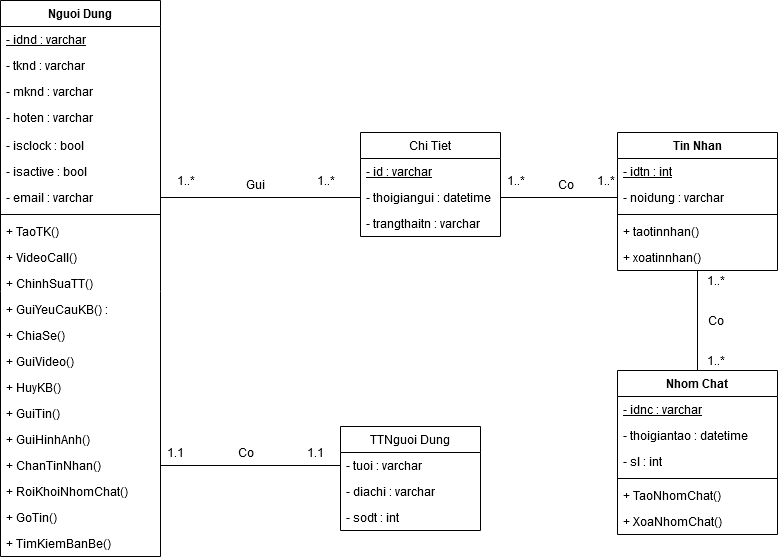

The diagram above was exported from draw.io. Its source (the exported page's mxGraphModel, read from the mxfile embedded in the PNG):
<mxGraphModel dx="868" dy="439" grid="1" gridSize="10" guides="1" tooltips="1" connect="1" arrows="1" fold="1" page="1" pageScale="1" pageWidth="827" pageHeight="1169" math="0" shadow="0">
  <root>
    <mxCell id="WIyWlLk6GJQsqaUBKTNV-0" />
    <mxCell id="WIyWlLk6GJQsqaUBKTNV-1" parent="WIyWlLk6GJQsqaUBKTNV-0" />
    <mxCell id="VGUKHmXLUvBfdCZ7_Sph-4" value="Nguoi Dung" style="swimlane;fontStyle=1;align=center;verticalAlign=top;childLayout=stackLayout;horizontal=1;startSize=26;horizontalStack=0;resizeParent=1;resizeParentMax=0;resizeLast=0;collapsible=1;marginBottom=0;" parent="WIyWlLk6GJQsqaUBKTNV-1" vertex="1">
      <mxGeometry x="30" y="30" width="160" height="556" as="geometry" />
    </mxCell>
    <mxCell id="VGUKHmXLUvBfdCZ7_Sph-5" value="- idnd : varchar" style="text;strokeColor=none;fillColor=none;align=left;verticalAlign=top;spacingLeft=4;spacingRight=4;overflow=hidden;rotatable=0;points=[[0,0.5],[1,0.5]];portConstraint=eastwest;fontStyle=4" parent="VGUKHmXLUvBfdCZ7_Sph-4" vertex="1">
      <mxGeometry y="26" width="160" height="26" as="geometry" />
    </mxCell>
    <mxCell id="VGUKHmXLUvBfdCZ7_Sph-8" value="- tknd : varchar" style="text;strokeColor=none;fillColor=none;align=left;verticalAlign=top;spacingLeft=4;spacingRight=4;overflow=hidden;rotatable=0;points=[[0,0.5],[1,0.5]];portConstraint=eastwest;" parent="VGUKHmXLUvBfdCZ7_Sph-4" vertex="1">
      <mxGeometry y="52" width="160" height="26" as="geometry" />
    </mxCell>
    <mxCell id="VGUKHmXLUvBfdCZ7_Sph-9" value="- mknd : varchar" style="text;strokeColor=none;fillColor=none;align=left;verticalAlign=top;spacingLeft=4;spacingRight=4;overflow=hidden;rotatable=0;points=[[0,0.5],[1,0.5]];portConstraint=eastwest;" parent="VGUKHmXLUvBfdCZ7_Sph-4" vertex="1">
      <mxGeometry y="78" width="160" height="26" as="geometry" />
    </mxCell>
    <mxCell id="VGUKHmXLUvBfdCZ7_Sph-10" value="- hoten : varchar" style="text;strokeColor=none;fillColor=none;align=left;verticalAlign=top;spacingLeft=4;spacingRight=4;overflow=hidden;rotatable=0;points=[[0,0.5],[1,0.5]];portConstraint=eastwest;" parent="VGUKHmXLUvBfdCZ7_Sph-4" vertex="1">
      <mxGeometry y="104" width="160" height="28" as="geometry" />
    </mxCell>
    <mxCell id="QakS2AksyViI2hFQ-Z2l-8" value="- isclock : bool" style="text;strokeColor=none;fillColor=none;align=left;verticalAlign=top;spacingLeft=4;spacingRight=4;overflow=hidden;rotatable=0;points=[[0,0.5],[1,0.5]];portConstraint=eastwest;" vertex="1" parent="VGUKHmXLUvBfdCZ7_Sph-4">
      <mxGeometry y="132" width="160" height="26" as="geometry" />
    </mxCell>
    <mxCell id="VGUKHmXLUvBfdCZ7_Sph-27" value="- isactive : bool" style="text;strokeColor=none;fillColor=none;align=left;verticalAlign=top;spacingLeft=4;spacingRight=4;overflow=hidden;rotatable=0;points=[[0,0.5],[1,0.5]];portConstraint=eastwest;" parent="VGUKHmXLUvBfdCZ7_Sph-4" vertex="1">
      <mxGeometry y="158" width="160" height="26" as="geometry" />
    </mxCell>
    <mxCell id="VGUKHmXLUvBfdCZ7_Sph-12" value="- email : varchar" style="text;strokeColor=none;fillColor=none;align=left;verticalAlign=top;spacingLeft=4;spacingRight=4;overflow=hidden;rotatable=0;points=[[0,0.5],[1,0.5]];portConstraint=eastwest;" parent="VGUKHmXLUvBfdCZ7_Sph-4" vertex="1">
      <mxGeometry y="184" width="160" height="26" as="geometry" />
    </mxCell>
    <mxCell id="VGUKHmXLUvBfdCZ7_Sph-6" value="" style="line;strokeWidth=1;fillColor=none;align=left;verticalAlign=middle;spacingTop=-1;spacingLeft=3;spacingRight=3;rotatable=0;labelPosition=right;points=[];portConstraint=eastwest;" parent="VGUKHmXLUvBfdCZ7_Sph-4" vertex="1">
      <mxGeometry y="210" width="160" height="8" as="geometry" />
    </mxCell>
    <mxCell id="VGUKHmXLUvBfdCZ7_Sph-7" value="+ TaoTK() " style="text;strokeColor=none;fillColor=none;align=left;verticalAlign=top;spacingLeft=4;spacingRight=4;overflow=hidden;rotatable=0;points=[[0,0.5],[1,0.5]];portConstraint=eastwest;" parent="VGUKHmXLUvBfdCZ7_Sph-4" vertex="1">
      <mxGeometry y="218" width="160" height="26" as="geometry" />
    </mxCell>
    <mxCell id="VGUKHmXLUvBfdCZ7_Sph-34" value="+ VideoCall() " style="text;strokeColor=none;fillColor=none;align=left;verticalAlign=top;spacingLeft=4;spacingRight=4;overflow=hidden;rotatable=0;points=[[0,0.5],[1,0.5]];portConstraint=eastwest;" parent="VGUKHmXLUvBfdCZ7_Sph-4" vertex="1">
      <mxGeometry y="244" width="160" height="26" as="geometry" />
    </mxCell>
    <mxCell id="VGUKHmXLUvBfdCZ7_Sph-14" value="+ ChinhSuaTT() " style="text;strokeColor=none;fillColor=none;align=left;verticalAlign=top;spacingLeft=4;spacingRight=4;overflow=hidden;rotatable=0;points=[[0,0.5],[1,0.5]];portConstraint=eastwest;" parent="VGUKHmXLUvBfdCZ7_Sph-4" vertex="1">
      <mxGeometry y="270" width="160" height="26" as="geometry" />
    </mxCell>
    <mxCell id="VGUKHmXLUvBfdCZ7_Sph-17" value="+ GuiYeuCauKB() : " style="text;strokeColor=none;fillColor=none;align=left;verticalAlign=top;spacingLeft=4;spacingRight=4;overflow=hidden;rotatable=0;points=[[0,0.5],[1,0.5]];portConstraint=eastwest;" parent="VGUKHmXLUvBfdCZ7_Sph-4" vertex="1">
      <mxGeometry y="296" width="160" height="26" as="geometry" />
    </mxCell>
    <mxCell id="VGUKHmXLUvBfdCZ7_Sph-21" value="+ ChiaSe()" style="text;strokeColor=none;fillColor=none;align=left;verticalAlign=top;spacingLeft=4;spacingRight=4;overflow=hidden;rotatable=0;points=[[0,0.5],[1,0.5]];portConstraint=eastwest;" parent="VGUKHmXLUvBfdCZ7_Sph-4" vertex="1">
      <mxGeometry y="322" width="160" height="26" as="geometry" />
    </mxCell>
    <mxCell id="VGUKHmXLUvBfdCZ7_Sph-32" value="+ GuiVideo()" style="text;strokeColor=none;fillColor=none;align=left;verticalAlign=top;spacingLeft=4;spacingRight=4;overflow=hidden;rotatable=0;points=[[0,0.5],[1,0.5]];portConstraint=eastwest;" parent="VGUKHmXLUvBfdCZ7_Sph-4" vertex="1">
      <mxGeometry y="348" width="160" height="26" as="geometry" />
    </mxCell>
    <mxCell id="VGUKHmXLUvBfdCZ7_Sph-23" value="+ HuyKB()" style="text;strokeColor=none;fillColor=none;align=left;verticalAlign=top;spacingLeft=4;spacingRight=4;overflow=hidden;rotatable=0;points=[[0,0.5],[1,0.5]];portConstraint=eastwest;" parent="VGUKHmXLUvBfdCZ7_Sph-4" vertex="1">
      <mxGeometry y="374" width="160" height="26" as="geometry" />
    </mxCell>
    <mxCell id="VGUKHmXLUvBfdCZ7_Sph-15" value="+ GuiTin()" style="text;strokeColor=none;fillColor=none;align=left;verticalAlign=top;spacingLeft=4;spacingRight=4;overflow=hidden;rotatable=0;points=[[0,0.5],[1,0.5]];portConstraint=eastwest;" parent="VGUKHmXLUvBfdCZ7_Sph-4" vertex="1">
      <mxGeometry y="400" width="160" height="26" as="geometry" />
    </mxCell>
    <mxCell id="VGUKHmXLUvBfdCZ7_Sph-30" value="+ GuiHinhAnh()" style="text;strokeColor=none;fillColor=none;align=left;verticalAlign=top;spacingLeft=4;spacingRight=4;overflow=hidden;rotatable=0;points=[[0,0.5],[1,0.5]];portConstraint=eastwest;" parent="VGUKHmXLUvBfdCZ7_Sph-4" vertex="1">
      <mxGeometry y="426" width="160" height="26" as="geometry" />
    </mxCell>
    <mxCell id="VGUKHmXLUvBfdCZ7_Sph-36" value="+ ChanTinNhan()" style="text;strokeColor=none;fillColor=none;align=left;verticalAlign=top;spacingLeft=4;spacingRight=4;overflow=hidden;rotatable=0;points=[[0,0.5],[1,0.5]];portConstraint=eastwest;" parent="VGUKHmXLUvBfdCZ7_Sph-4" vertex="1">
      <mxGeometry y="452" width="160" height="26" as="geometry" />
    </mxCell>
    <mxCell id="r3ix5xO48ENUAizz9xUp-10" value="+ RoiKhoiNhomChat()" style="text;strokeColor=none;fillColor=none;align=left;verticalAlign=top;spacingLeft=4;spacingRight=4;overflow=hidden;rotatable=0;points=[[0,0.5],[1,0.5]];portConstraint=eastwest;" parent="VGUKHmXLUvBfdCZ7_Sph-4" vertex="1">
      <mxGeometry y="478" width="160" height="26" as="geometry" />
    </mxCell>
    <mxCell id="VGUKHmXLUvBfdCZ7_Sph-16" value="+ GoTin()" style="text;strokeColor=none;fillColor=none;align=left;verticalAlign=top;spacingLeft=4;spacingRight=4;overflow=hidden;rotatable=0;points=[[0,0.5],[1,0.5]];portConstraint=eastwest;" parent="VGUKHmXLUvBfdCZ7_Sph-4" vertex="1">
      <mxGeometry y="504" width="160" height="26" as="geometry" />
    </mxCell>
    <mxCell id="VGUKHmXLUvBfdCZ7_Sph-33" value="+ TimKiemBanBe()" style="text;strokeColor=none;fillColor=none;align=left;verticalAlign=top;spacingLeft=4;spacingRight=4;overflow=hidden;rotatable=0;points=[[0,0.5],[1,0.5]];portConstraint=eastwest;" parent="VGUKHmXLUvBfdCZ7_Sph-4" vertex="1">
      <mxGeometry y="530" width="160" height="26" as="geometry" />
    </mxCell>
    <mxCell id="r3ix5xO48ENUAizz9xUp-6" style="edgeStyle=orthogonalEdgeStyle;rounded=0;orthogonalLoop=1;jettySize=auto;html=1;exitX=0.5;exitY=1;exitDx=0;exitDy=0;entryX=0.5;entryY=0;entryDx=0;entryDy=0;endArrow=none;endFill=0;" parent="WIyWlLk6GJQsqaUBKTNV-1" source="VGUKHmXLUvBfdCZ7_Sph-18" target="r3ix5xO48ENUAizz9xUp-0" edge="1">
      <mxGeometry relative="1" as="geometry" />
    </mxCell>
    <mxCell id="VGUKHmXLUvBfdCZ7_Sph-18" value="Tin Nhan" style="swimlane;fontStyle=1;align=center;verticalAlign=top;childLayout=stackLayout;horizontal=1;startSize=26;horizontalStack=0;resizeParent=1;resizeParentMax=0;resizeLast=0;collapsible=1;marginBottom=0;" parent="WIyWlLk6GJQsqaUBKTNV-1" vertex="1">
      <mxGeometry x="647" y="162" width="160" height="138" as="geometry" />
    </mxCell>
    <mxCell id="VGUKHmXLUvBfdCZ7_Sph-19" value="- idtn : int" style="text;strokeColor=none;fillColor=none;align=left;verticalAlign=top;spacingLeft=4;spacingRight=4;overflow=hidden;rotatable=0;points=[[0,0.5],[1,0.5]];portConstraint=eastwest;fontStyle=4" parent="VGUKHmXLUvBfdCZ7_Sph-18" vertex="1">
      <mxGeometry y="26" width="160" height="26" as="geometry" />
    </mxCell>
    <mxCell id="VGUKHmXLUvBfdCZ7_Sph-24" value="- noidung : varchar" style="text;strokeColor=none;fillColor=none;align=left;verticalAlign=top;spacingLeft=4;spacingRight=4;overflow=hidden;rotatable=0;points=[[0,0.5],[1,0.5]];portConstraint=eastwest;" parent="VGUKHmXLUvBfdCZ7_Sph-18" vertex="1">
      <mxGeometry y="52" width="160" height="26" as="geometry" />
    </mxCell>
    <mxCell id="VGUKHmXLUvBfdCZ7_Sph-20" value="" style="line;strokeWidth=1;fillColor=none;align=left;verticalAlign=middle;spacingTop=-1;spacingLeft=3;spacingRight=3;rotatable=0;labelPosition=right;points=[];portConstraint=eastwest;" parent="VGUKHmXLUvBfdCZ7_Sph-18" vertex="1">
      <mxGeometry y="78" width="160" height="8" as="geometry" />
    </mxCell>
    <mxCell id="VGUKHmXLUvBfdCZ7_Sph-47" value="+ taotinnhan()" style="text;strokeColor=none;fillColor=none;align=left;verticalAlign=top;spacingLeft=4;spacingRight=4;overflow=hidden;rotatable=0;points=[[0,0.5],[1,0.5]];portConstraint=eastwest;" parent="VGUKHmXLUvBfdCZ7_Sph-18" vertex="1">
      <mxGeometry y="86" width="160" height="26" as="geometry" />
    </mxCell>
    <mxCell id="VGUKHmXLUvBfdCZ7_Sph-48" value="+ xoatinnhan()" style="text;strokeColor=none;fillColor=none;align=left;verticalAlign=top;spacingLeft=4;spacingRight=4;overflow=hidden;rotatable=0;points=[[0,0.5],[1,0.5]];portConstraint=eastwest;" parent="VGUKHmXLUvBfdCZ7_Sph-18" vertex="1">
      <mxGeometry y="112" width="160" height="26" as="geometry" />
    </mxCell>
    <mxCell id="VGUKHmXLUvBfdCZ7_Sph-40" value="1..*" style="text;html=1;align=center;verticalAlign=middle;resizable=0;points=[];autosize=1;" parent="WIyWlLk6GJQsqaUBKTNV-1" vertex="1">
      <mxGeometry x="200" y="200" width="30" height="20" as="geometry" />
    </mxCell>
    <mxCell id="VGUKHmXLUvBfdCZ7_Sph-41" value="Gui" style="text;html=1;align=center;verticalAlign=middle;resizable=0;points=[];autosize=1;" parent="WIyWlLk6GJQsqaUBKTNV-1" vertex="1">
      <mxGeometry x="270" y="204" width="30" height="20" as="geometry" />
    </mxCell>
    <mxCell id="VGUKHmXLUvBfdCZ7_Sph-46" value="1..*" style="text;html=1;align=center;verticalAlign=middle;resizable=0;points=[];autosize=1;" parent="WIyWlLk6GJQsqaUBKTNV-1" vertex="1">
      <mxGeometry x="620" y="200" width="30" height="20" as="geometry" />
    </mxCell>
    <mxCell id="VGUKHmXLUvBfdCZ7_Sph-50" value="Chi Tiet" style="swimlane;fontStyle=0;childLayout=stackLayout;horizontal=1;startSize=26;fillColor=none;horizontalStack=0;resizeParent=1;resizeParentMax=0;resizeLast=0;collapsible=1;marginBottom=0;align=center;" parent="WIyWlLk6GJQsqaUBKTNV-1" vertex="1">
      <mxGeometry x="390" y="162" width="140" height="104" as="geometry" />
    </mxCell>
    <mxCell id="VGUKHmXLUvBfdCZ7_Sph-56" value="- id : varchar" style="text;strokeColor=none;fillColor=none;align=left;verticalAlign=top;spacingLeft=4;spacingRight=4;overflow=hidden;rotatable=0;points=[[0,0.5],[1,0.5]];portConstraint=eastwest;fontStyle=4" parent="VGUKHmXLUvBfdCZ7_Sph-50" vertex="1">
      <mxGeometry y="26" width="140" height="26" as="geometry" />
    </mxCell>
    <mxCell id="VGUKHmXLUvBfdCZ7_Sph-29" value="- thoigiangui : datetime" style="text;strokeColor=none;fillColor=none;align=left;verticalAlign=top;spacingLeft=4;spacingRight=4;overflow=hidden;rotatable=0;points=[[0,0.5],[1,0.5]];portConstraint=eastwest;" parent="VGUKHmXLUvBfdCZ7_Sph-50" vertex="1">
      <mxGeometry y="52" width="140" height="26" as="geometry" />
    </mxCell>
    <mxCell id="VGUKHmXLUvBfdCZ7_Sph-31" value="- trangthaitn : varchar" style="text;strokeColor=none;fillColor=none;align=left;verticalAlign=top;spacingLeft=4;spacingRight=4;overflow=hidden;rotatable=0;points=[[0,0.5],[1,0.5]];portConstraint=eastwest;" parent="VGUKHmXLUvBfdCZ7_Sph-50" vertex="1">
      <mxGeometry y="78" width="140" height="26" as="geometry" />
    </mxCell>
    <mxCell id="VGUKHmXLUvBfdCZ7_Sph-57" value="1..*" style="text;html=1;align=center;verticalAlign=middle;resizable=0;points=[];autosize=1;" parent="WIyWlLk6GJQsqaUBKTNV-1" vertex="1">
      <mxGeometry x="530" y="200" width="30" height="20" as="geometry" />
    </mxCell>
    <mxCell id="VGUKHmXLUvBfdCZ7_Sph-58" value="1..*" style="text;html=1;align=center;verticalAlign=middle;resizable=0;points=[];autosize=1;" parent="WIyWlLk6GJQsqaUBKTNV-1" vertex="1">
      <mxGeometry x="340" y="200" width="30" height="20" as="geometry" />
    </mxCell>
    <mxCell id="VGUKHmXLUvBfdCZ7_Sph-59" style="edgeStyle=orthogonalEdgeStyle;rounded=0;orthogonalLoop=1;jettySize=auto;html=1;exitX=0;exitY=0.5;exitDx=0;exitDy=0;entryX=1;entryY=0.5;entryDx=0;entryDy=0;startArrow=none;startFill=0;endArrow=none;endFill=0;" parent="WIyWlLk6GJQsqaUBKTNV-1" source="VGUKHmXLUvBfdCZ7_Sph-29" edge="1">
      <mxGeometry relative="1" as="geometry">
        <mxPoint x="190" y="227" as="targetPoint" />
      </mxGeometry>
    </mxCell>
    <mxCell id="VGUKHmXLUvBfdCZ7_Sph-61" value="Co" style="text;html=1;align=center;verticalAlign=middle;resizable=0;points=[];autosize=1;" parent="WIyWlLk6GJQsqaUBKTNV-1" vertex="1">
      <mxGeometry x="580" y="204" width="30" height="20" as="geometry" />
    </mxCell>
    <mxCell id="VGUKHmXLUvBfdCZ7_Sph-63" style="edgeStyle=orthogonalEdgeStyle;rounded=0;orthogonalLoop=1;jettySize=auto;html=1;exitX=1;exitY=0.5;exitDx=0;exitDy=0;entryX=0;entryY=0.5;entryDx=0;entryDy=0;startArrow=none;startFill=0;endArrow=none;endFill=0;" parent="WIyWlLk6GJQsqaUBKTNV-1" source="VGUKHmXLUvBfdCZ7_Sph-29" target="VGUKHmXLUvBfdCZ7_Sph-24" edge="1">
      <mxGeometry relative="1" as="geometry" />
    </mxCell>
    <mxCell id="r3ix5xO48ENUAizz9xUp-0" value="Nhom Chat" style="swimlane;fontStyle=1;align=center;verticalAlign=top;childLayout=stackLayout;horizontal=1;startSize=26;horizontalStack=0;resizeParent=1;resizeParentMax=0;resizeLast=0;collapsible=1;marginBottom=0;" parent="WIyWlLk6GJQsqaUBKTNV-1" vertex="1">
      <mxGeometry x="647" y="400" width="160" height="164" as="geometry" />
    </mxCell>
    <mxCell id="r3ix5xO48ENUAizz9xUp-1" value="- idnc : varchar" style="text;strokeColor=none;fillColor=none;align=left;verticalAlign=top;spacingLeft=4;spacingRight=4;overflow=hidden;rotatable=0;points=[[0,0.5],[1,0.5]];portConstraint=eastwest;fontStyle=4" parent="r3ix5xO48ENUAizz9xUp-0" vertex="1">
      <mxGeometry y="26" width="160" height="26" as="geometry" />
    </mxCell>
    <mxCell id="QakS2AksyViI2hFQ-Z2l-12" value="- thoigiantao : datetime" style="text;strokeColor=none;fillColor=none;align=left;verticalAlign=top;spacingLeft=4;spacingRight=4;overflow=hidden;rotatable=0;points=[[0,0.5],[1,0.5]];portConstraint=eastwest;" vertex="1" parent="r3ix5xO48ENUAizz9xUp-0">
      <mxGeometry y="52" width="160" height="26" as="geometry" />
    </mxCell>
    <mxCell id="r3ix5xO48ENUAizz9xUp-4" value="- sl : int" style="text;strokeColor=none;fillColor=none;align=left;verticalAlign=top;spacingLeft=4;spacingRight=4;overflow=hidden;rotatable=0;points=[[0,0.5],[1,0.5]];portConstraint=eastwest;" parent="r3ix5xO48ENUAizz9xUp-0" vertex="1">
      <mxGeometry y="78" width="160" height="26" as="geometry" />
    </mxCell>
    <mxCell id="r3ix5xO48ENUAizz9xUp-2" value="" style="line;strokeWidth=1;fillColor=none;align=left;verticalAlign=middle;spacingTop=-1;spacingLeft=3;spacingRight=3;rotatable=0;labelPosition=right;points=[];portConstraint=eastwest;" parent="r3ix5xO48ENUAizz9xUp-0" vertex="1">
      <mxGeometry y="104" width="160" height="8" as="geometry" />
    </mxCell>
    <mxCell id="VGUKHmXLUvBfdCZ7_Sph-22" value="+ TaoNhomChat()" style="text;strokeColor=none;fillColor=none;align=left;verticalAlign=top;spacingLeft=4;spacingRight=4;overflow=hidden;rotatable=0;points=[[0,0.5],[1,0.5]];portConstraint=eastwest;" parent="r3ix5xO48ENUAizz9xUp-0" vertex="1">
      <mxGeometry y="112" width="160" height="26" as="geometry" />
    </mxCell>
    <mxCell id="r3ix5xO48ENUAizz9xUp-5" value="+ XoaNhomChat()" style="text;strokeColor=none;fillColor=none;align=left;verticalAlign=top;spacingLeft=4;spacingRight=4;overflow=hidden;rotatable=0;points=[[0,0.5],[1,0.5]];portConstraint=eastwest;" parent="r3ix5xO48ENUAizz9xUp-0" vertex="1">
      <mxGeometry y="138" width="160" height="26" as="geometry" />
    </mxCell>
    <mxCell id="r3ix5xO48ENUAizz9xUp-7" value="1..*" style="text;html=1;align=center;verticalAlign=middle;resizable=0;points=[];autosize=1;" parent="WIyWlLk6GJQsqaUBKTNV-1" vertex="1">
      <mxGeometry x="730" y="300" width="30" height="20" as="geometry" />
    </mxCell>
    <mxCell id="r3ix5xO48ENUAizz9xUp-8" value="1..*" style="text;html=1;align=center;verticalAlign=middle;resizable=0;points=[];autosize=1;" parent="WIyWlLk6GJQsqaUBKTNV-1" vertex="1">
      <mxGeometry x="730" y="380" width="30" height="20" as="geometry" />
    </mxCell>
    <mxCell id="r3ix5xO48ENUAizz9xUp-9" value="Co" style="text;html=1;align=center;verticalAlign=middle;resizable=0;points=[];autosize=1;" parent="WIyWlLk6GJQsqaUBKTNV-1" vertex="1">
      <mxGeometry x="730" y="340" width="30" height="20" as="geometry" />
    </mxCell>
    <mxCell id="QakS2AksyViI2hFQ-Z2l-0" value="TTNguoi Dung" style="swimlane;fontStyle=0;childLayout=stackLayout;horizontal=1;startSize=26;fillColor=none;horizontalStack=0;resizeParent=1;resizeParentMax=0;resizeLast=0;collapsible=1;marginBottom=0;" vertex="1" parent="WIyWlLk6GJQsqaUBKTNV-1">
      <mxGeometry x="370" y="456" width="140" height="104" as="geometry" />
    </mxCell>
    <mxCell id="QakS2AksyViI2hFQ-Z2l-1" value="- tuoi : varchar" style="text;strokeColor=none;fillColor=none;align=left;verticalAlign=top;spacingLeft=4;spacingRight=4;overflow=hidden;rotatable=0;points=[[0,0.5],[1,0.5]];portConstraint=eastwest;" vertex="1" parent="QakS2AksyViI2hFQ-Z2l-0">
      <mxGeometry y="26" width="140" height="26" as="geometry" />
    </mxCell>
    <mxCell id="QakS2AksyViI2hFQ-Z2l-2" value="- diachi : varchar" style="text;strokeColor=none;fillColor=none;align=left;verticalAlign=top;spacingLeft=4;spacingRight=4;overflow=hidden;rotatable=0;points=[[0,0.5],[1,0.5]];portConstraint=eastwest;" vertex="1" parent="QakS2AksyViI2hFQ-Z2l-0">
      <mxGeometry y="52" width="140" height="26" as="geometry" />
    </mxCell>
    <mxCell id="QakS2AksyViI2hFQ-Z2l-9" value="- sodt : int" style="text;strokeColor=none;fillColor=none;align=left;verticalAlign=top;spacingLeft=4;spacingRight=4;overflow=hidden;rotatable=0;points=[[0,0.5],[1,0.5]];portConstraint=eastwest;" vertex="1" parent="QakS2AksyViI2hFQ-Z2l-0">
      <mxGeometry y="78" width="140" height="26" as="geometry" />
    </mxCell>
    <mxCell id="QakS2AksyViI2hFQ-Z2l-4" style="edgeStyle=orthogonalEdgeStyle;rounded=0;orthogonalLoop=1;jettySize=auto;html=1;exitX=1;exitY=0.5;exitDx=0;exitDy=0;endArrow=none;endFill=0;" edge="1" parent="WIyWlLk6GJQsqaUBKTNV-1" source="VGUKHmXLUvBfdCZ7_Sph-36" target="QakS2AksyViI2hFQ-Z2l-1">
      <mxGeometry relative="1" as="geometry" />
    </mxCell>
    <mxCell id="QakS2AksyViI2hFQ-Z2l-5" value="Co" style="text;html=1;align=center;verticalAlign=middle;resizable=0;points=[];autosize=1;" vertex="1" parent="WIyWlLk6GJQsqaUBKTNV-1">
      <mxGeometry x="260" y="472" width="30" height="20" as="geometry" />
    </mxCell>
    <mxCell id="QakS2AksyViI2hFQ-Z2l-6" value="1.1" style="text;html=1;align=center;verticalAlign=middle;resizable=0;points=[];autosize=1;" vertex="1" parent="WIyWlLk6GJQsqaUBKTNV-1">
      <mxGeometry x="330" y="472" width="30" height="20" as="geometry" />
    </mxCell>
    <mxCell id="QakS2AksyViI2hFQ-Z2l-7" value="1.1" style="text;html=1;align=center;verticalAlign=middle;resizable=0;points=[];autosize=1;" vertex="1" parent="WIyWlLk6GJQsqaUBKTNV-1">
      <mxGeometry x="190" y="472" width="30" height="20" as="geometry" />
    </mxCell>
  </root>
</mxGraphModel>